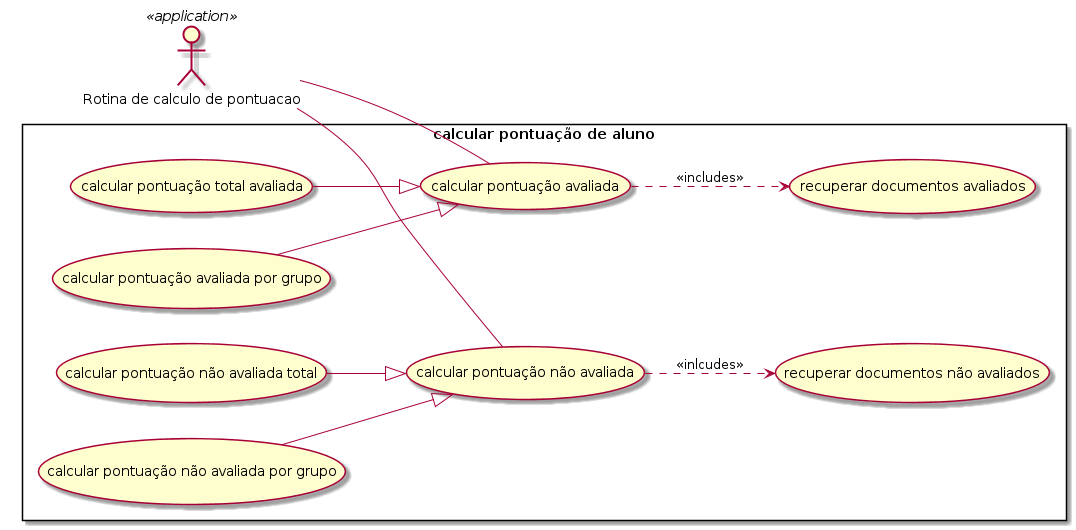

The diagram above was rendered by PlantUML. Its source (embedded in the PNG):
@startuml
left to right direction
skinparam packagestyle rectangle
:Rotina de calculo de pontuacao: <<application>> as pontuacao
rectangle "calcular pontuação de aluno" {
  pontuacao -- (calcular pontuação avaliada)
  pontuacao -- (calcular pontuação não avaliada)
  (calcular pontuação avaliada) ..> (recuperar documentos avaliados): <<includes>>
  (calcular pontuação não avaliada) ..> (recuperar documentos não avaliados): <<inlcudes>>
  (calcular pontuação total avaliada) --|> (calcular pontuação avaliada)
  (calcular pontuação avaliada por grupo ) --|> (calcular pontuação avaliada)
  (calcular pontuação não avaliada total ) --|> (calcular pontuação não avaliada)
  (calcular pontuação não avaliada por grupo ) --|> (calcular pontuação não avaliada)
}
@enduml